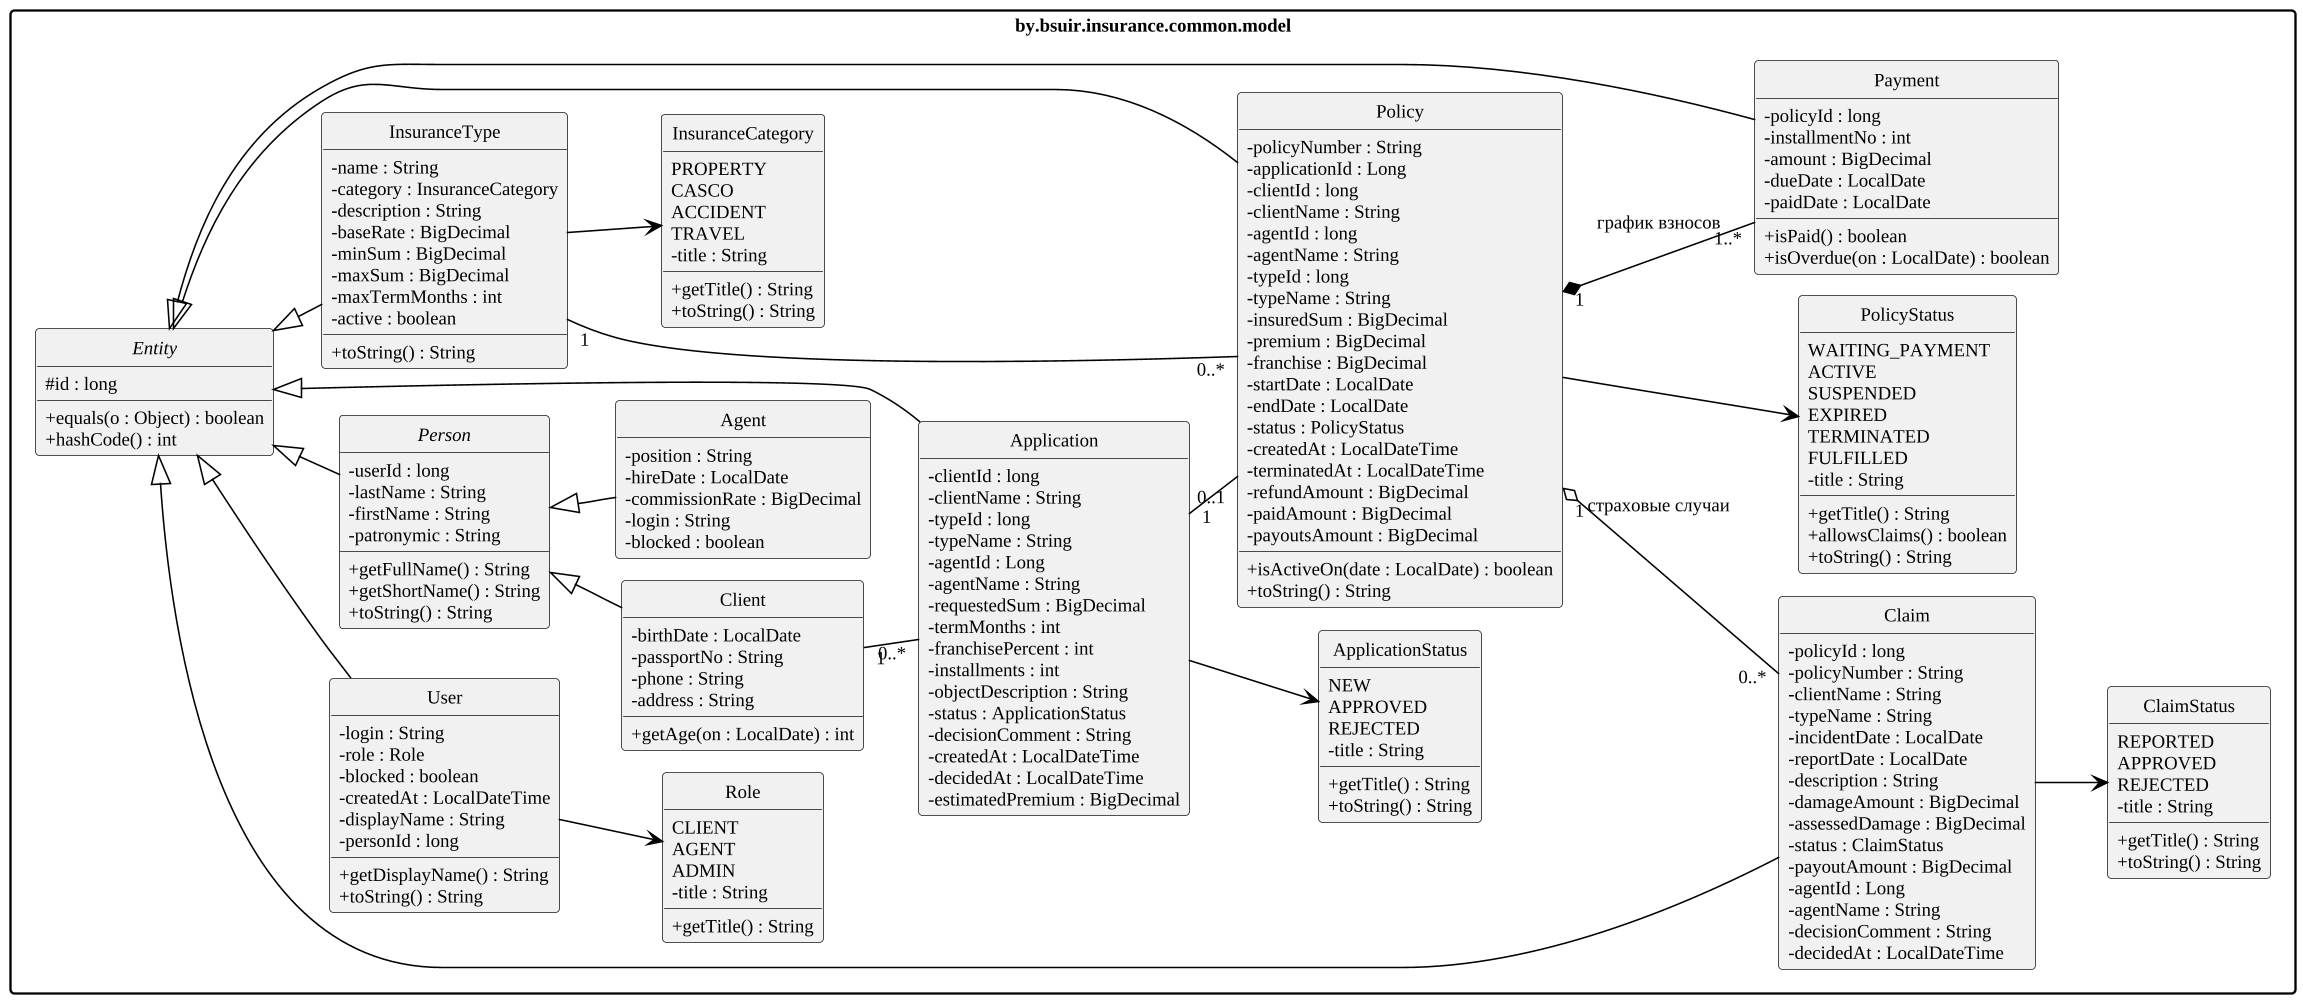

The diagram above was rendered by PlantUML. Its source (embedded in the PNG):
@startuml
!include _style.iuml
skinparam classAttributeIconSize 0
skinparam defaultFontSize 12
skinparam nodesep 14
skinparam ranksep 30
hide circle
hide empty members
set separator none

left to right direction
package "by.bsuir.insurance.common.model" {
abstract class Entity {
  #id : long
  +equals(o : Object) : boolean
  +hashCode() : int
}
abstract class Person {
  -userId : long
  -lastName : String
  -firstName : String
  -patronymic : String
  +getFullName() : String
  +getShortName() : String
  +toString() : String
}
class Client {
  -birthDate : LocalDate
  -passportNo : String
  -phone : String
  -address : String
  +getAge(on : LocalDate) : int
}
class Agent {
  -position : String
  -hireDate : LocalDate
  -commissionRate : BigDecimal
  -login : String
  -blocked : boolean
}
class User {
  -login : String
  -role : Role
  -blocked : boolean
  -createdAt : LocalDateTime
  -displayName : String
  -personId : long
  +getDisplayName() : String
  +toString() : String
}
enum Role {
  CLIENT
  AGENT
  ADMIN
  -title : String
  +getTitle() : String
}
class InsuranceType {
  -name : String
  -category : InsuranceCategory
  -description : String
  -baseRate : BigDecimal
  -minSum : BigDecimal
  -maxSum : BigDecimal
  -maxTermMonths : int
  -active : boolean
  +toString() : String
}
enum InsuranceCategory {
  PROPERTY
  CASCO
  ACCIDENT
  TRAVEL
  -title : String
  +getTitle() : String
  +toString() : String
}
class Application {
  -clientId : long
  -clientName : String
  -typeId : long
  -typeName : String
  -agentId : Long
  -agentName : String
  -requestedSum : BigDecimal
  -termMonths : int
  -franchisePercent : int
  -installments : int
  -objectDescription : String
  -status : ApplicationStatus
  -decisionComment : String
  -createdAt : LocalDateTime
  -decidedAt : LocalDateTime
  -estimatedPremium : BigDecimal
}
enum ApplicationStatus {
  NEW
  APPROVED
  REJECTED
  -title : String
  +getTitle() : String
  +toString() : String
}
class Policy {
  -policyNumber : String
  -applicationId : Long
  -clientId : long
  -clientName : String
  -agentId : long
  -agentName : String
  -typeId : long
  -typeName : String
  -insuredSum : BigDecimal
  -premium : BigDecimal
  -franchise : BigDecimal
  -startDate : LocalDate
  -endDate : LocalDate
  -status : PolicyStatus
  -createdAt : LocalDateTime
  -terminatedAt : LocalDateTime
  -refundAmount : BigDecimal
  -paidAmount : BigDecimal
  -payoutsAmount : BigDecimal
  +isActiveOn(date : LocalDate) : boolean
  +toString() : String
}
enum PolicyStatus {
  WAITING_PAYMENT
  ACTIVE
  SUSPENDED
  EXPIRED
  TERMINATED
  FULFILLED
  -title : String
  +getTitle() : String
  +allowsClaims() : boolean
  +toString() : String
}
class Payment {
  -policyId : long
  -installmentNo : int
  -amount : BigDecimal
  -dueDate : LocalDate
  -paidDate : LocalDate
  +isPaid() : boolean
  +isOverdue(on : LocalDate) : boolean
}
class Claim {
  -policyId : long
  -policyNumber : String
  -clientName : String
  -typeName : String
  -incidentDate : LocalDate
  -reportDate : LocalDate
  -description : String
  -damageAmount : BigDecimal
  -assessedDamage : BigDecimal
  -status : ClaimStatus
  -payoutAmount : BigDecimal
  -agentId : Long
  -agentName : String
  -decisionComment : String
  -decidedAt : LocalDateTime
}
enum ClaimStatus {
  REPORTED
  APPROVED
  REJECTED
  -title : String
  +getTitle() : String
  +toString() : String
}
}
Entity <|-- Person
Person <|-- Client
Person <|-- Agent
Entity <|-- User
Entity <|-- InsuranceType
Entity <|-- Application
Entity <|-- Policy
Entity <|-- Payment
Entity <|-- Claim
Policy "1" *-- "1..*" Payment : график взносов
Policy "1" o-- "0..*" Claim : страховые случаи
Client "1" -- "0..*" Application
Application "1" -- "0..1" Policy
InsuranceType "1" -- "0..*" Policy
InsuranceType --> InsuranceCategory
User --> Role
Policy --> PolicyStatus
Application --> ApplicationStatus
Claim --> ClaimStatus
@enduml